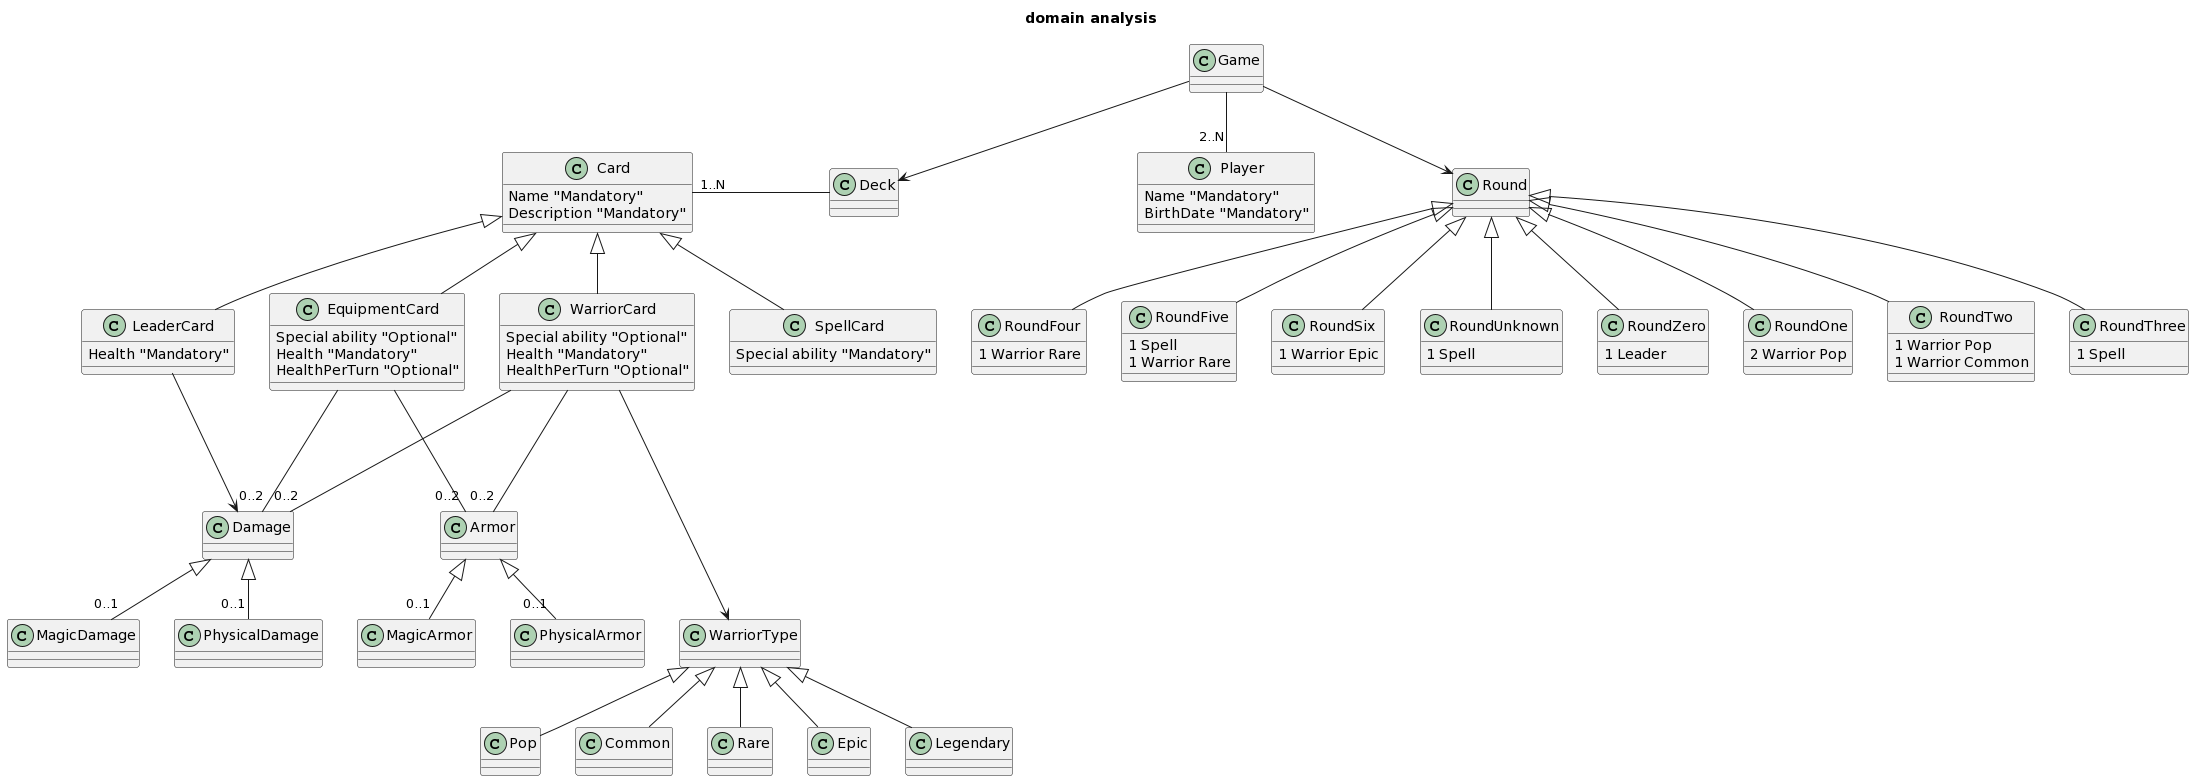

The diagram above was rendered by PlantUML. Its source (embedded in the PNG):
@startuml
Title domain analysis

Class Game {}

Class RoundZero {
 1 Leader
}

Class RoundOne {
 2 Warrior Pop
}

Class RoundTwo {
 1 Warrior Pop
 1 Warrior Common
}

Class RoundThree {
 1 Spell
}

Class RoundFour {
 1 Warrior Rare
}

Class RoundFive {
 1 Spell
 1 Warrior Rare
}

Class RoundSix {
 1 Warrior Epic
}

Class RoundUnknown {
 1 Spell
}

Game -- "2..N" Player
Game --> Deck
Game --> Round
Round <|-- RoundZero
Round <|-- RoundOne
Round <|-- RoundTwo
Round <|-- RoundThree
Round <|-- RoundFour
Round <|-- RoundFive
Round <|-- RoundSix
Round <|-- RoundUnknown

'====================================== Players

Class Player {
 Name "Mandatory"
 BirthDate "Mandatory"
}

'====================================== Decks

Class Deck {}

Deck -L- "1..N" Card

'====================================== Cards

Class Card {
 Name "Mandatory"
 Description "Mandatory"
}

Class LeaderCard {
 Health "Mandatory"
}

Class SpellCard {
 Special ability "Mandatory"
}

Class EquipmentCard {
 Special ability "Optional"
 Health "Mandatory"
 HealthPerTurn "Optional"
}

Class WarriorCard {
 Special ability "Optional"
 Health "Mandatory"
 HealthPerTurn "Optional"
}

Card <|-- LeaderCard
Card <|-- EquipmentCard
Card <|-- SpellCard
Card <|-- WarriorCard

LeaderCard ---> Damage
EquipmentCard --- "0..2" Damage
EquipmentCard --- "0..2" Armor
WarriorCard --- "0..2" Damage
WarriorCard --- "0..2" Armor

Damage <|-- "0..1" PhysicalDamage
Damage <|-- "0..1" MagicDamage

Armor <|-- "0..1" PhysicalArmor
Armor <|-- "0..1" MagicArmor

WarriorCard ----> WarriorType
WarriorType <|-- Pop
WarriorType <|-- Common
WarriorType <|-- Rare
WarriorType <|-- Epic
WarriorType <|-- Legendary
@enduml